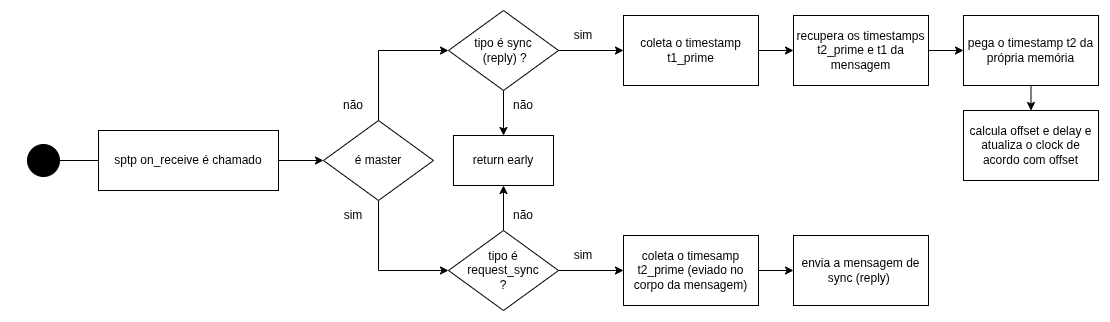

The diagram above was exported from draw.io. Its source (the exported page's mxGraphModel, read from the mxfile embedded in the PNG):
<mxGraphModel dx="2175" dy="1058" grid="1" gridSize="10" guides="1" tooltips="1" connect="1" arrows="1" fold="1" page="1" pageScale="1" pageWidth="827" pageHeight="1169" math="0" shadow="0">
  <root>
    <mxCell id="0" />
    <mxCell id="1" parent="0" />
    <mxCell id="JumA0I9rCZP0CWQieX_S-3" edge="1" parent="1" source="JumA0I9rCZP0CWQieX_S-4" style="edgeStyle=orthogonalEdgeStyle;rounded=0;orthogonalLoop=1;jettySize=auto;html=1;exitX=0;exitY=0.5;exitDx=0;exitDy=0;endArrow=oval;endFill=1;endSize=32;">
      <mxGeometry relative="1" as="geometry">
        <mxPoint x="250" y="370" as="targetPoint" />
      </mxGeometry>
    </mxCell>
    <mxCell id="JumA0I9rCZP0CWQieX_S-45" edge="1" parent="1" source="JumA0I9rCZP0CWQieX_S-4" style="edgeStyle=orthogonalEdgeStyle;rounded=0;orthogonalLoop=1;jettySize=auto;html=1;exitX=1;exitY=0.5;exitDx=0;exitDy=0;entryX=0;entryY=0.5;entryDx=0;entryDy=0;" target="JumA0I9rCZP0CWQieX_S-5">
      <mxGeometry relative="1" as="geometry" />
    </mxCell>
    <mxCell id="JumA0I9rCZP0CWQieX_S-4" parent="1" style="rounded=0;whiteSpace=wrap;html=1;" value="sptp on_receive é chamado" vertex="1">
      <mxGeometry height="60" width="180" x="305" y="340" as="geometry" />
    </mxCell>
    <mxCell id="JumA0I9rCZP0CWQieX_S-43" edge="1" parent="1" source="JumA0I9rCZP0CWQieX_S-5" style="edgeStyle=orthogonalEdgeStyle;rounded=0;orthogonalLoop=1;jettySize=auto;html=1;exitX=0.5;exitY=0;exitDx=0;exitDy=0;entryX=0;entryY=0.5;entryDx=0;entryDy=0;" target="JumA0I9rCZP0CWQieX_S-9">
      <mxGeometry relative="1" as="geometry" />
    </mxCell>
    <mxCell id="JumA0I9rCZP0CWQieX_S-47" edge="1" parent="1" source="JumA0I9rCZP0CWQieX_S-5" style="edgeStyle=orthogonalEdgeStyle;rounded=0;orthogonalLoop=1;jettySize=auto;html=1;exitX=0.5;exitY=1;exitDx=0;exitDy=0;entryX=0;entryY=0.5;entryDx=0;entryDy=0;" target="JumA0I9rCZP0CWQieX_S-10">
      <mxGeometry relative="1" as="geometry" />
    </mxCell>
    <mxCell id="JumA0I9rCZP0CWQieX_S-5" parent="1" style="rhombus;whiteSpace=wrap;html=1;" value="é master" vertex="1">
      <mxGeometry height="80" width="110" x="530" y="330" as="geometry" />
    </mxCell>
    <mxCell id="JumA0I9rCZP0CWQieX_S-49" edge="1" parent="1" source="JumA0I9rCZP0CWQieX_S-9" style="edgeStyle=orthogonalEdgeStyle;rounded=0;orthogonalLoop=1;jettySize=auto;html=1;exitX=0.5;exitY=1;exitDx=0;exitDy=0;entryX=0.5;entryY=0;entryDx=0;entryDy=0;" target="JumA0I9rCZP0CWQieX_S-18">
      <mxGeometry relative="1" as="geometry">
        <mxPoint x="709.8947368421054" y="340" as="targetPoint" />
      </mxGeometry>
    </mxCell>
    <mxCell id="JumA0I9rCZP0CWQieX_S-52" edge="1" parent="1" source="JumA0I9rCZP0CWQieX_S-9" style="edgeStyle=orthogonalEdgeStyle;rounded=0;orthogonalLoop=1;jettySize=auto;html=1;exitX=1;exitY=0.5;exitDx=0;exitDy=0;entryX=0;entryY=0.5;entryDx=0;entryDy=0;" target="JumA0I9rCZP0CWQieX_S-32">
      <mxGeometry relative="1" as="geometry" />
    </mxCell>
    <mxCell id="JumA0I9rCZP0CWQieX_S-9" parent="1" style="rhombus;whiteSpace=wrap;html=1;" value="tipo é sync&lt;br&gt;&amp;nbsp;(reply) ?" vertex="1">
      <mxGeometry height="80" width="110" x="655" y="220" as="geometry" />
    </mxCell>
    <mxCell id="JumA0I9rCZP0CWQieX_S-48" edge="1" parent="1" source="JumA0I9rCZP0CWQieX_S-10" style="edgeStyle=orthogonalEdgeStyle;rounded=0;orthogonalLoop=1;jettySize=auto;html=1;exitX=0.5;exitY=0;exitDx=0;exitDy=0;entryX=0.5;entryY=1;entryDx=0;entryDy=0;" target="JumA0I9rCZP0CWQieX_S-18">
      <mxGeometry relative="1" as="geometry" />
    </mxCell>
    <mxCell id="JumA0I9rCZP0CWQieX_S-50" edge="1" parent="1" source="JumA0I9rCZP0CWQieX_S-10" style="edgeStyle=orthogonalEdgeStyle;rounded=0;orthogonalLoop=1;jettySize=auto;html=1;exitX=1;exitY=0.5;exitDx=0;exitDy=0;entryX=0;entryY=0.5;entryDx=0;entryDy=0;" target="JumA0I9rCZP0CWQieX_S-28">
      <mxGeometry relative="1" as="geometry" />
    </mxCell>
    <mxCell id="JumA0I9rCZP0CWQieX_S-10" parent="1" style="rhombus;whiteSpace=wrap;html=1;" value="tipo é &lt;br&gt;request_sync&lt;br&gt;?" vertex="1">
      <mxGeometry height="80" width="110" x="655" y="440" as="geometry" />
    </mxCell>
    <mxCell id="JumA0I9rCZP0CWQieX_S-18" parent="1" style="rounded=0;whiteSpace=wrap;html=1;" value="return early" vertex="1">
      <mxGeometry height="50" width="100" x="660" y="345" as="geometry" />
    </mxCell>
    <mxCell id="JumA0I9rCZP0CWQieX_S-27" parent="1" style="text;html=1;whiteSpace=wrap;strokeColor=none;fillColor=none;align=center;verticalAlign=middle;rounded=0;" value="não" vertex="1">
      <mxGeometry height="30" width="60" x="530" y="300" as="geometry" />
    </mxCell>
    <mxCell id="JumA0I9rCZP0CWQieX_S-51" edge="1" parent="1" source="JumA0I9rCZP0CWQieX_S-28" style="edgeStyle=orthogonalEdgeStyle;rounded=0;orthogonalLoop=1;jettySize=auto;html=1;exitX=1;exitY=0.5;exitDx=0;exitDy=0;entryX=0;entryY=0.5;entryDx=0;entryDy=0;" target="JumA0I9rCZP0CWQieX_S-30">
      <mxGeometry relative="1" as="geometry" />
    </mxCell>
    <mxCell id="JumA0I9rCZP0CWQieX_S-28" parent="1" style="rounded=0;whiteSpace=wrap;html=1;" value="coleta o timesamp&lt;br&gt;t2_prime (eviado no corpo da mensagem)" vertex="1">
      <mxGeometry height="70" width="135" x="830" y="445" as="geometry" />
    </mxCell>
    <mxCell id="JumA0I9rCZP0CWQieX_S-30" parent="1" style="rounded=0;whiteSpace=wrap;html=1;" value="envia a mensagem de&lt;br&gt;sync (reply)&amp;nbsp;" vertex="1">
      <mxGeometry height="70" width="135" x="1000" y="445" as="geometry" />
    </mxCell>
    <mxCell id="JumA0I9rCZP0CWQieX_S-53" edge="1" parent="1" source="JumA0I9rCZP0CWQieX_S-32" style="edgeStyle=orthogonalEdgeStyle;rounded=0;orthogonalLoop=1;jettySize=auto;html=1;exitX=1;exitY=0.5;exitDx=0;exitDy=0;entryX=0;entryY=0.5;entryDx=0;entryDy=0;" target="JumA0I9rCZP0CWQieX_S-36">
      <mxGeometry relative="1" as="geometry" />
    </mxCell>
    <mxCell id="JumA0I9rCZP0CWQieX_S-32" parent="1" style="rounded=0;whiteSpace=wrap;html=1;" value="coleta o timestamp t1_prime" vertex="1">
      <mxGeometry height="70" width="135" x="830" y="225" as="geometry" />
    </mxCell>
    <mxCell id="JumA0I9rCZP0CWQieX_S-54" edge="1" parent="1" source="JumA0I9rCZP0CWQieX_S-36" style="edgeStyle=orthogonalEdgeStyle;rounded=0;orthogonalLoop=1;jettySize=auto;html=1;exitX=1;exitY=0.5;exitDx=0;exitDy=0;entryX=0;entryY=0.5;entryDx=0;entryDy=0;" target="JumA0I9rCZP0CWQieX_S-38">
      <mxGeometry relative="1" as="geometry" />
    </mxCell>
    <mxCell id="JumA0I9rCZP0CWQieX_S-36" parent="1" style="rounded=0;whiteSpace=wrap;html=1;" value="recupera os timestamps&lt;br&gt;t2_prime e t1 da mensagem" vertex="1">
      <mxGeometry height="70" width="135" x="1000" y="225" as="geometry" />
    </mxCell>
    <mxCell id="JumA0I9rCZP0CWQieX_S-55" edge="1" parent="1" source="JumA0I9rCZP0CWQieX_S-38" style="edgeStyle=orthogonalEdgeStyle;rounded=0;orthogonalLoop=1;jettySize=auto;html=1;exitX=0.5;exitY=1;exitDx=0;exitDy=0;entryX=0.5;entryY=0;entryDx=0;entryDy=0;" target="JumA0I9rCZP0CWQieX_S-40">
      <mxGeometry relative="1" as="geometry" />
    </mxCell>
    <mxCell id="JumA0I9rCZP0CWQieX_S-38" parent="1" style="rounded=0;whiteSpace=wrap;html=1;" value="pega o timestamp t2 da própria memória" vertex="1">
      <mxGeometry height="70" width="135" x="1170" y="225" as="geometry" />
    </mxCell>
    <mxCell id="JumA0I9rCZP0CWQieX_S-40" parent="1" style="rounded=0;whiteSpace=wrap;html=1;" value="calcula offset e delay e atualiza o clock de acordo com offset" vertex="1">
      <mxGeometry height="70" width="135" x="1170" y="320" as="geometry" />
    </mxCell>
    <mxCell id="JumA0I9rCZP0CWQieX_S-46" parent="1" style="text;html=1;whiteSpace=wrap;strokeColor=none;fillColor=none;align=center;verticalAlign=middle;rounded=0;" value="sim" vertex="1">
      <mxGeometry height="30" width="60" x="530" y="410" as="geometry" />
    </mxCell>
    <mxCell id="JumA0I9rCZP0CWQieX_S-56" parent="1" style="text;html=1;whiteSpace=wrap;strokeColor=none;fillColor=none;align=center;verticalAlign=middle;rounded=0;" value="sim" vertex="1">
      <mxGeometry height="30" width="60" x="760" y="450" as="geometry" />
    </mxCell>
    <mxCell id="JumA0I9rCZP0CWQieX_S-57" parent="1" style="text;html=1;whiteSpace=wrap;strokeColor=none;fillColor=none;align=center;verticalAlign=middle;rounded=0;" value="não" vertex="1">
      <mxGeometry height="30" width="60" x="700" y="300" as="geometry" />
    </mxCell>
    <mxCell id="JumA0I9rCZP0CWQieX_S-58" parent="1" style="text;html=1;whiteSpace=wrap;strokeColor=none;fillColor=none;align=center;verticalAlign=middle;rounded=0;" value="não" vertex="1">
      <mxGeometry height="30" width="60" x="700" y="410" as="geometry" />
    </mxCell>
    <mxCell id="JumA0I9rCZP0CWQieX_S-59" parent="1" style="text;html=1;whiteSpace=wrap;strokeColor=none;fillColor=none;align=center;verticalAlign=middle;rounded=0;" value="sim" vertex="1">
      <mxGeometry height="30" width="60" x="760" y="230" as="geometry" />
    </mxCell>
  </root>
</mxGraphModel>